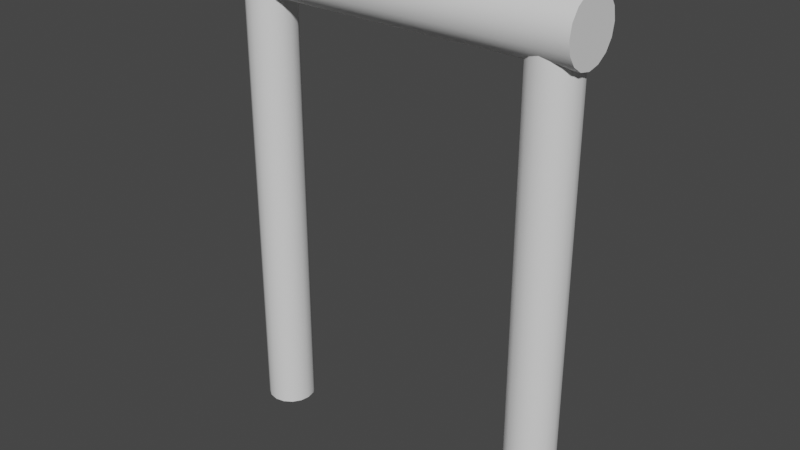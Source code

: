 # Source: Hose_Handle.blend  (saved by Blender 2.82.7; exported with 4.5.12 LTS)
import bpy
from mathutils import Matrix  # noqa: F401  (used for matrix-valued properties, if any)

bpy.ops.wm.read_factory_settings(use_empty=True)
scene = bpy.context.scene
scene.name = 'Scene'

# ---- collections
col_collection = bpy.data.collections.new('Collection'); scene.collection.children.link(col_collection)

# ---- world
world_world = bpy.data.worlds.new('World'); scene.world = world_world
world_world.use_nodes = True; world_world.node_tree.nodes.clear()
_N = world_world.node_tree.nodes; _L = world_world.node_tree.links
n0 = _N.new('ShaderNodeOutputWorld'); n0.name = 'World Output'; n0.location = (300, 300)
n1 = _N.new('ShaderNodeBackground'); n1.name = 'Background'; n1.location = (10, 300)
n1.inputs[0].default_value = (0.05088, 0.05088, 0.05088, 1.0)
_L.new(n1.outputs[0], n0.inputs[0])
n0.is_active_output = True
world_world.color = (0.05088, 0.05088, 0.05088)
world_world.use_sun_shadow = False
world_world.sun_shadow_jitter_overblur = 0.0

# ---- meshes
me_cylinder_001 = bpy.data.meshes.new('Cylinder.001')
me_cylinder_001.from_pydata([(1.083, -0.1095, -0.03861), (1.163, 0.2021, 7.479e-08), (1.083, -0.1095, -2.993), (1.163, 0.1867, -0.07733), (1.117, -0.05926, -0.03861), (1.163, 0.1429, -0.1429), (1.117, -0.05926, -2.993), (1.163, 0.07733, -0.1867), (1.129, 1.299e-07, -0.03861), (1.163, 2.777e-08, -0.2021), (1.129, 1.299e-07, -2.993), (1.163, -0.07733, -0.1867), (1.117, 0.05926, -0.03861), (1.163, -0.1429, -0.1429), (1.117, 0.05926, -2.993), (1.163, -0.1867, -0.07733), (1.083, 0.1095, -0.03861), (1.163, -0.2021, -2.157e-08), (1.083, 0.1095, -2.993), (1.163, -0.1867, 0.07733), (1.033, 0.1431, -0.03861), (1.163, -0.1429, 0.1429), (1.033, 0.1431, -2.993), (1.163, -0.07733, 0.1867), (0.9737, 0.1549, -0.03861), (1.163, -1.529e-08, 0.2021), (0.9737, 0.1549, -2.993), (1.163, 0.07733, 0.1867), (1.163, 0.1429, 0.1429), (1.163, 0.1867, 0.07733), (-2.384e-07, 0.2021, 8.684e-08), (-2.384e-07, 0.1867, -0.07733), (-2.384e-07, 0.1429, -0.1429), (-2.384e-07, 0.07733, -0.1867), (2.384e-07, 6.223e-10, -0.2021), (2.384e-07, -0.07733, -0.1867), (4.768e-07, -0.1429, -0.1429), (4.768e-07, -0.1867, -0.07733), (4.768e-07, -0.2021, -9.522e-09), (4.768e-07, -0.1867, 0.07733), (4.768e-07, -0.1429, 0.1429), (4.768e-07, -0.07733, 0.1867), (2.384e-07, -4.244e-08, 0.2021), (4.768e-07, 0.07733, 0.1867), (-2.384e-07, 0.1429, 0.1429), (-2.384e-07, 0.1867, 0.07733), (1.033, -0.1431, -2.993), (1.033, -0.1431, -0.03861), (0.9737, -0.1549, -2.993), (0.9737, -0.1549, -0.03861), (0.9145, -0.1431, -2.993), (0.9145, -0.1431, -0.03861), (0.8642, -0.1095, -2.993), (0.8642, -0.1095, -0.03861), (0.8307, -0.05926, -2.993), (0.8307, -0.05926, -0.03861), (0.8189, 1.385e-07, -2.993), (0.8189, 1.385e-07, -0.03861), (0.8307, 0.05926, -2.993), (0.8307, 0.05926, -0.03861), (0.8642, 0.1095, -2.993), (0.8642, 0.1095, -0.03861), (0.9145, 0.1431, -2.993), (0.9145, 0.1431, -0.03861)], [], [(30, 1, 3, 31), (31, 3, 5, 32), (32, 5, 7, 33), (33, 7, 9, 34), (34, 9, 11, 35), (35, 11, 13, 36), (36, 13, 15, 37), (37, 15, 17, 38), (38, 17, 19, 39), (39, 19, 21, 40), (40, 21, 23, 41), (41, 23, 25, 42), (42, 25, 27, 43), (43, 27, 28, 44), (3, 1, 29, 28, 27, 25, 23, 21, 19, 17, 15, 13, 11, 9, 7, 5), (44, 28, 29, 45), (45, 29, 1, 30), (10, 8, 4, 6), (26, 24, 20, 22), (22, 20, 16, 18), (18, 16, 12, 14), (14, 12, 8, 10), (6, 4, 0, 2), (2, 0, 47, 46), (46, 47, 49, 48), (48, 49, 51, 50), (50, 51, 53, 52), (52, 53, 55, 54), (54, 55, 57, 56), (56, 57, 59, 58), (58, 59, 61, 60), (26, 22, 18, 14, 10, 6, 2, 46, 48, 50, 52, 54, 56, 58, 60, 62), (60, 61, 63, 62), (62, 63, 24, 26), (0, 4, 8, 12, 16, 20, 24, 63, 61, 59, 57, 55, 53, 51, 49, 47)])
me_cylinder_001.polygons.foreach_set('use_smooth', [True] * 35)
_uv = me_cylinder_001.uv_layers.new(name='UVMap')
_uv.uv.foreach_set('vector', [1.0, 0.75, 1.0, 1.0, 0.9375, 1.0, 0.9375, 0.75, 0.9375, 0.75, 0.9375, 1.0, 0.875, 1.0, 0.875, 0.75, 0.875, 0.75, 0.875, 1.0, 0.8125, 1.0, 0.8125, 0.75, 0.8125, 0.75, 0.8125, 1.0, 0.75, 1.0, 0.75, 0.75, 0.75, 0.75, 0.75, 1.0, 0.6875, 1.0, 0.6875, 0.75, 0.6875, 0.75, 0.6875, 1.0, 0.625, 1.0, 0.625, 0.75, 0.625, 0.75, 0.625, 1.0, 0.5625, 1.0, 0.5625, 0.75, 0.5625, 0.75, 0.5625, 1.0, 0.5, 1.0, 0.5, 0.75, 0.5, 0.75, 0.5, 1.0, 0.4375, 1.0, 0.4375, 0.75, 0.4375, 0.75, 0.4375, 1.0, 0.375, 1.0, 0.375, 0.75, 0.375, 0.75, 0.375, 1.0, 0.3125, 1.0, 0.3125, 0.75, 0.3125, 0.75, 0.3125, 1.0, 0.25, 1.0, 0.25, 0.75, 0.25, 0.75, 0.25, 1.0, 0.1875, 1.0, 0.1875, 0.75, 0.1875, 0.75, 0.1875, 1.0, 0.125, 1.0, 0.125, 0.75, 0.3418, 0.4717, 0.25, 0.49, 0.1582, 0.4717, 0.08029, 0.4197, 0.02827, 0.3418, 0.01, 0.25, 0.02827, 0.1582, 0.08029, 0.08029, 0.1582, 0.02827, 0.25, 0.01, 0.3418, 0.02827, 0.4197, 0.08029, 0.4717, 0.1582, 0.49, 0.25, 0.4717, 0.3418, 0.4197, 0.4197, 0.125, 0.75, 0.125, 1.0, 0.0625, 1.0, 0.0625, 0.75, 0.0625, 0.75, 0.0625, 1.0, 0.0, 1.0, 0.0, 0.75, 1.0, 0.5, 1.0, 1.0, 0.9375, 1.0, 0.9375, 0.5, 0.9375, 0.5, 0.9375, 1.0, 0.875, 1.0, 0.875, 0.5, 0.875, 0.5, 0.875, 1.0, 0.8125, 1.0, 0.8125, 0.5, 0.8125, 0.5, 0.8125, 1.0, 0.75, 1.0, 0.75, 0.5, 0.75, 0.5, 0.75, 1.0, 0.6875, 1.0, 0.6875, 0.5, 0.6875, 0.5, 0.6875, 1.0, 0.625, 1.0, 0.625, 0.5, 0.625, 0.5, 0.625, 1.0, 0.5625, 1.0, 0.5625, 0.5, 0.5625, 0.5, 0.5625, 1.0, 0.5, 1.0, 0.5, 0.5, 0.5, 0.5, 0.5, 1.0, 0.4375, 1.0, 0.4375, 0.5, 0.4375, 0.5, 0.4375, 1.0, 0.375, 1.0, 0.375, 0.5, 0.375, 0.5, 0.375, 1.0, 0.3125, 1.0, 0.3125, 0.5, 0.3125, 0.5, 0.3125, 1.0, 0.25, 1.0, 0.25, 0.5, 0.25, 0.5, 0.25, 1.0, 0.1875, 1.0, 0.1875, 0.5, 0.1875, 0.5, 0.1875, 1.0, 0.125, 1.0, 0.125, 0.5, 0.75, 0.49, 0.8418, 0.4717, 0.9197, 0.4197, 0.9717, 0.3418, 0.99, 0.25, 0.9717, 0.1582, 0.9197, 0.08029, 0.8418, 0.02827, 0.75, 0.01, 0.6582, 0.02827, 0.5803, 0.08029, 0.5283, 0.1582, 0.51, 0.25, 0.5283, 0.3418, 0.5803, 0.4197, 0.6582, 0.4717, 0.125, 0.5, 0.125, 1.0, 0.0625, 1.0, 0.0625, 0.5, 0.0625, 0.5, 0.0625, 1.0, 0.0, 1.0, 0.0, 0.5, 0.4197, 0.08029, 0.4717, 0.1582, 0.49, 0.25, 0.4717, 0.3418, 0.4197, 0.4197, 0.3418, 0.4717, 0.25, 0.49, 0.1582, 0.4717, 0.08029, 0.4197, 0.02827, 0.3418, 0.01, 0.25, 0.02827, 0.1582, 0.08029, 0.08029, 0.1582, 0.02827, 0.25, 0.01, 0.3418, 0.02827])
me_cylinder_001.use_remesh_fix_poles = True
me_cylinder_001.use_remesh_preserve_attributes = False
me_cylinder_001.use_mirror_vertex_groups = False
me_cylinder_001.update()

# ---- objects
ob_cylinder = bpy.data.objects.new('Cylinder', me_cylinder_001)

# ---- transforms, parenting, visibility, modifiers, constraints
ob_cylinder.location = (0.0, 0.0, 0.0)
ob_cylinder.lineart.crease_threshold = 0.0
_m = ob_cylinder.modifiers.new('Mirror', 'MIRROR')
_m = ob_cylinder.modifiers.new('EdgeSplit', 'EDGE_SPLIT')

# ---- collection membership
col_collection.objects.link(ob_cylinder)

# ---- scene / render settings (as saved in the file)
scene.frame_start = 1; scene.frame_end = 250; scene.frame_set(1)
scene.render.engine = 'BLENDER_EEVEE_NEXT'
scene.cycles.use_denoising = False
scene.cycles.samples = 128
scene.cycles.sampling_pattern = 'TABULATED_SOBOL'
scene.cycles.use_adaptive_sampling = False
scene.cycles.use_light_tree = False
scene.view_settings.view_transform = 'Filmic'
bpy.context.view_layer.update()

# ---- added for rendering (the .blend has no active camera and no usable light): camera, sun
cam_auto = bpy.data.cameras.new('AutoCamera')
cam_auto.lens = 50.0
cam_auto.sensor_width = 36.0
cam_auto.clip_end = 1000.0
ob_auto_camera = bpy.data.objects.new('AutoCamera', cam_auto)
scene.collection.objects.link(ob_auto_camera)
ob_auto_camera.location = (3.67523, -4.41027, 1.54479)
ob_auto_camera.rotation_euler = (1.09748, -7.21219e-08, 0.694738)
scene.camera = ob_auto_camera
light_auto_sun = bpy.data.lights.new('AutoSun', 'SUN')
light_auto_sun.energy = 3.0
light_auto_sun.angle = 0.0523599
ob_auto_sun = bpy.data.objects.new('AutoSun', light_auto_sun)
scene.collection.objects.link(ob_auto_sun)
ob_auto_sun.rotation_euler = (0.872665, 0.174533, 0.523599)
bpy.context.view_layer.update()
